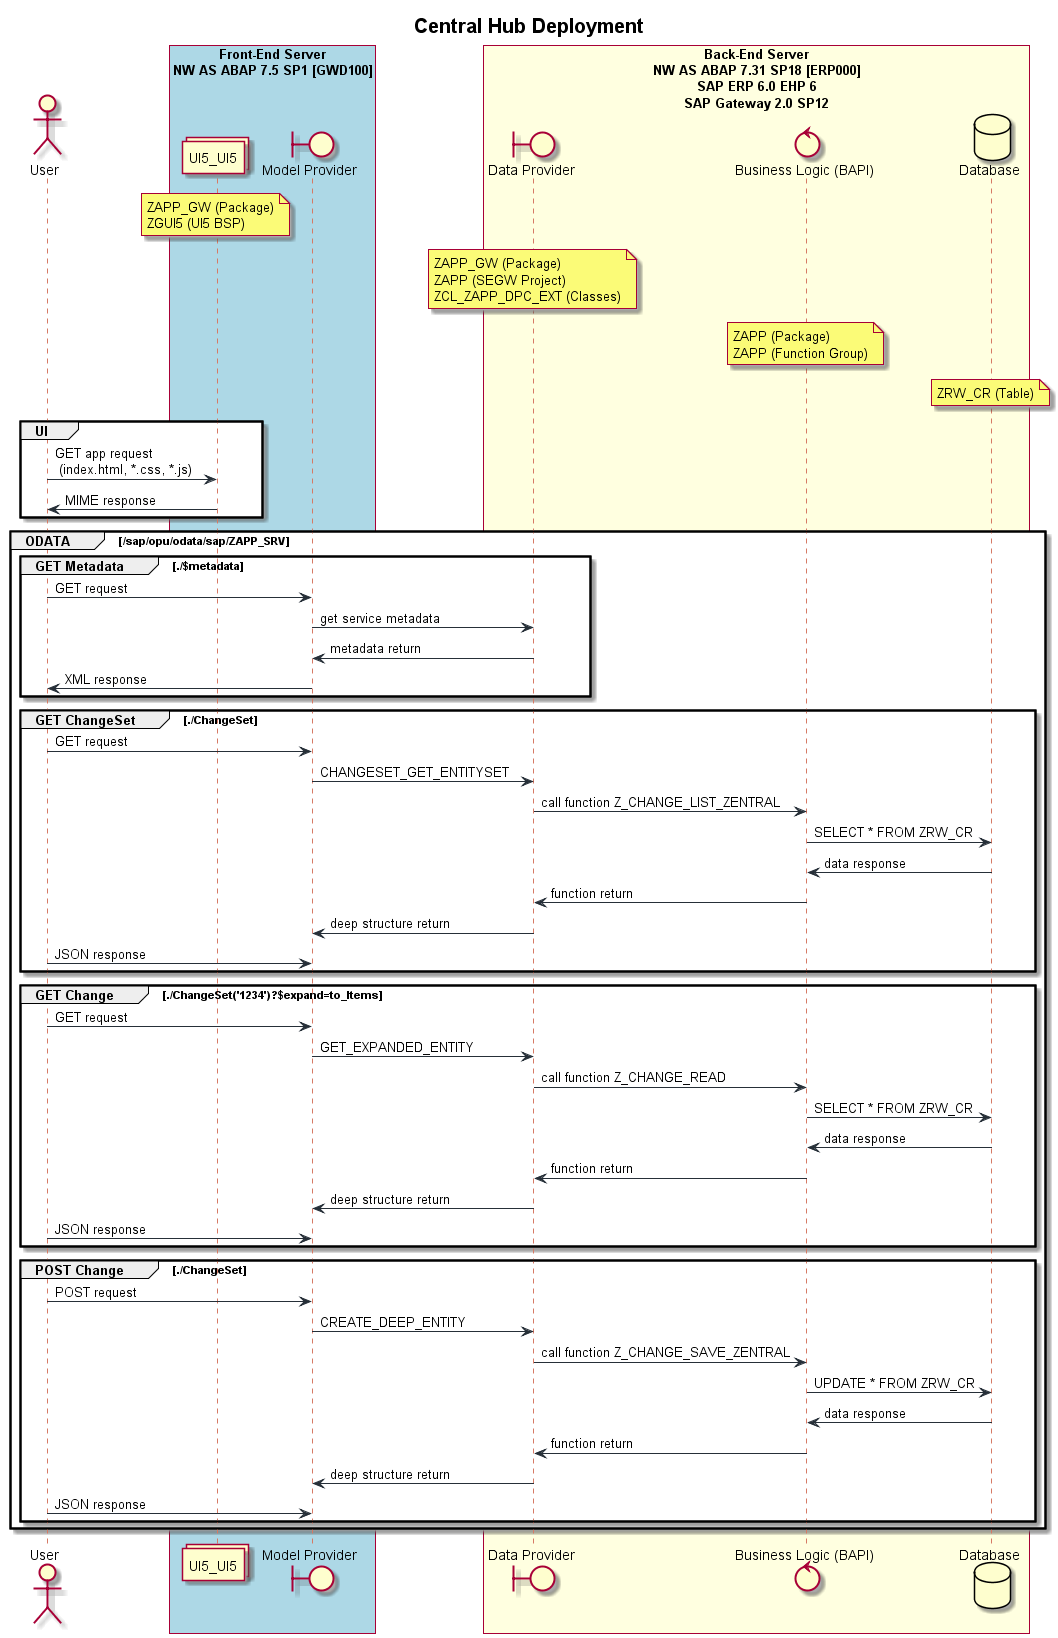

The diagram above was rendered by PlantUML. Its source (embedded in the PNG):
@startuml
skinparam sequence {
    ArrowColor #262f38
    DefaultFontColor #262f38
    LifeLineBorderColor #d67a65
}

title == Central Hub Deployment

actor User as User

box "Front-End Server\nNW AS ABAP 7.5 SP1 [GWD100]" #LightBlue  
    collections "UI5_UI5" as UI5_UI5 
	boundary  "Model Provider" as ODATA        
end box

note over UI5_UI5 
    ZAPP_GW (Package)
    ZGUI5 (UI5 BSP)
end note

box "Back-End Server\nNW AS ABAP 7.31 SP18 [ERP000]\nSAP ERP 6.0 EHP 6\nSAP Gateway 2.0 SP12" #LightYellow
    boundary "Data Provider" as DPC_MPC
    control "Business Logic (BAPI)" as RUNTIME    
    database "Database" as DB
end box

note over DPC_MPC    
    ZAPP_GW (Package)
    ZAPP (SEGW Project)        
    ZCL_ZAPP_DPC_EXT (Classes)
end note

note over RUNTIME 
    ZAPP (Package)
    ZAPP (Function Group)
end note

note over DB 
    ZRW_CR (Table)
end note

group UI
User -> UI5_UI5 : GET app request \n (index.html, *.css, *.js)
User <- UI5_UI5 : MIME response
end

group ODATA [/sap/opu/odata/sap/ZAPP_SRV] 
    group GET Metadata [./$metadata]
        User -> ODATA : GET request        
        ODATA -> DPC_MPC : get service metadata
        ODATA <- DPC_MPC : metadata return
        User <- ODATA : XML response
    end
    'note right: this is another note
    
    group GET ChangeSet [./ChangeSet]
            User -> ODATA : GET request
            ODATA -> DPC_MPC : CHANGESET_GET_ENTITYSET
            DPC_MPC -> RUNTIME : call function Z_CHANGE_LIST_ZENTRAL 
            RUNTIME -> DB : SELECT * FROM ZRW_CR
            RUNTIME <- DB : data response
            DPC_MPC <- RUNTIME : function return
            ODATA <- DPC_MPC : deep structure return
            User -> ODATA : JSON response    
        end
    
    group GET Change [./ChangeSet('1234')?$expand=to_Items]
        User -> ODATA : GET request
        ODATA -> DPC_MPC : GET_EXPANDED_ENTITY
        DPC_MPC -> RUNTIME : call function Z_CHANGE_READ 
        RUNTIME -> DB : SELECT * FROM ZRW_CR
        RUNTIME <- DB : data response
        DPC_MPC <- RUNTIME : function return
        ODATA <- DPC_MPC : deep structure return
        User -> ODATA : JSON response    
    end
    
    group POST Change [./ChangeSet]
            User -> ODATA : POST request
            ODATA -> DPC_MPC : CREATE_DEEP_ENTITY
            DPC_MPC -> RUNTIME : call function Z_CHANGE_SAVE_ZENTRAL
            RUNTIME -> DB : UPDATE * FROM ZRW_CR
            RUNTIME <- DB : data response
            DPC_MPC <- RUNTIME : function return
            ODATA <- DPC_MPC : deep structure return
            User -> ODATA : JSON response    
        end
end

@enduml